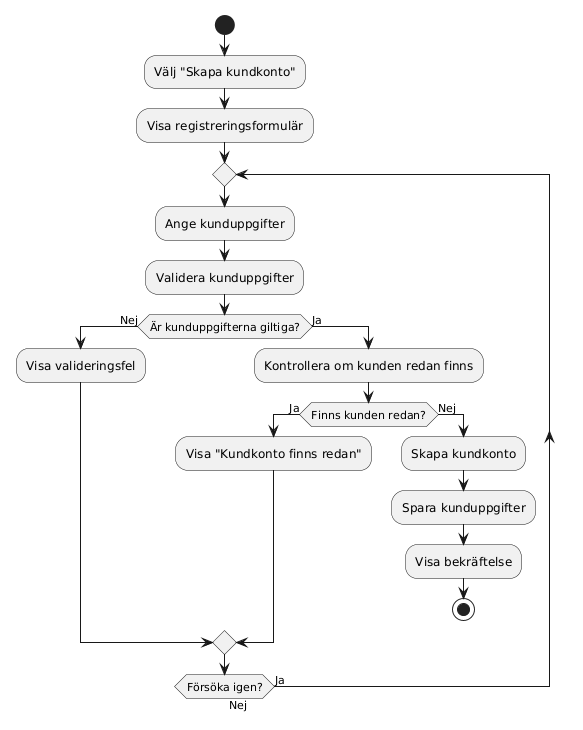

The diagram above was rendered by PlantUML. Its source (embedded in the PNG):
@startuml
start

:Välj "Skapa kundkonto";
:Visa registreringsformulär;

repeat
    :Ange kunduppgifter;
    :Validera kunduppgifter;

    if (Är kunduppgifterna giltiga?) then (Nej)
        :Visa valideringsfel;
    else (Ja)

        :Kontrollera om kunden redan finns;

        if (Finns kunden redan?) then (Ja)
            :Visa "Kundkonto finns redan";
        else (Nej)
            :Skapa kundkonto;
            :Spara kunduppgifter;
            :Visa bekräftelse;
            stop
        endif

    endif

repeat while (Försöka igen?) is (Ja) not (Nej)
@enduml